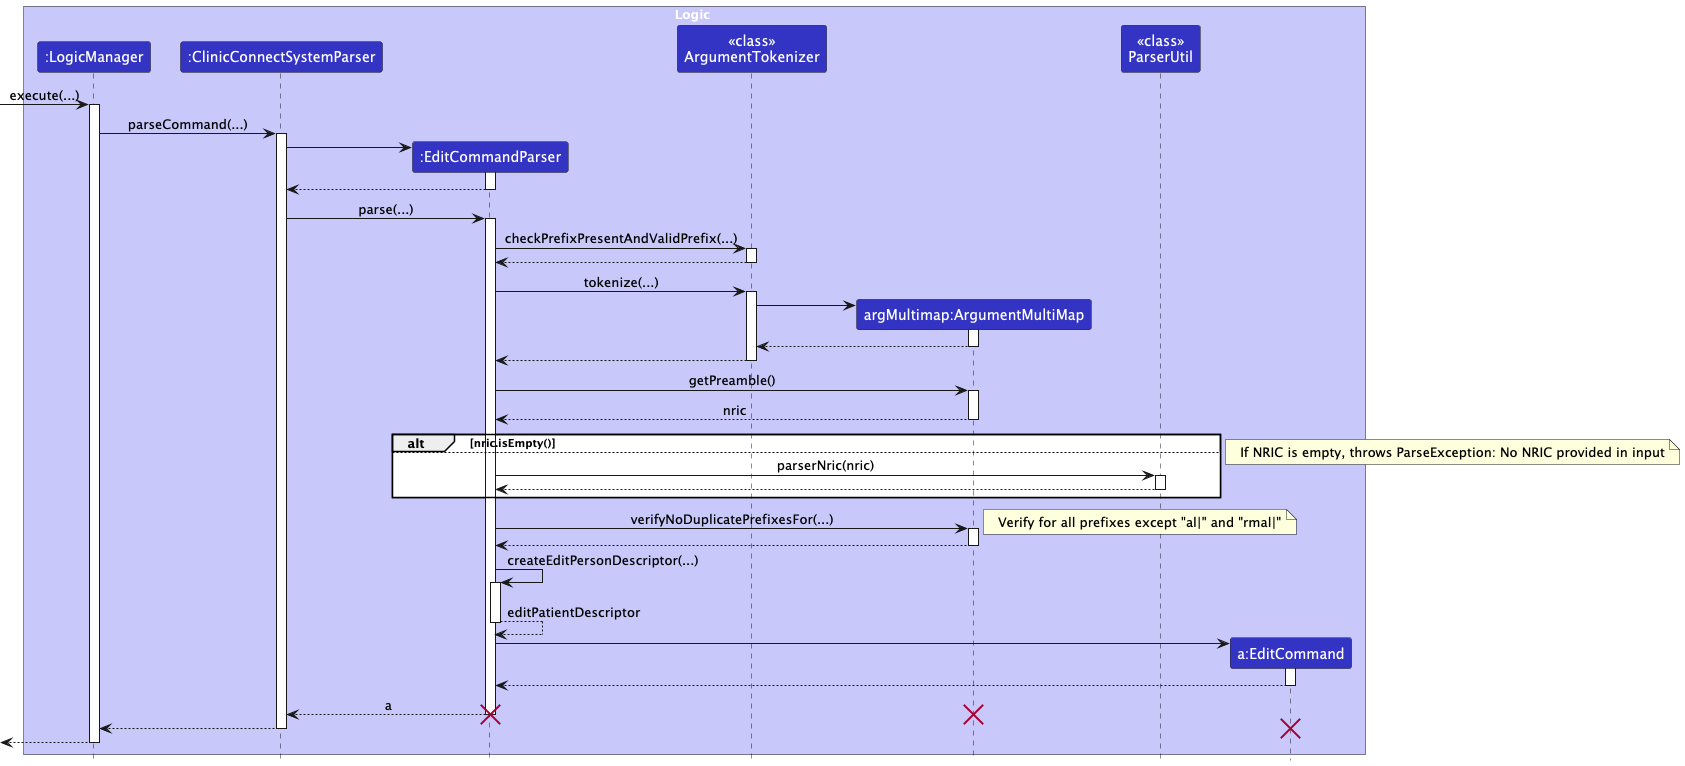

The diagram above was rendered by PlantUML. Its source (embedded in the PNG):
@startuml
!include style.puml
skinparam ArrowFontStyle plain

box Logic LOGIC_COLOR_T1
participant ":LogicManager" as LogicManager LOGIC_COLOR
participant ":ClinicConnectSystemParser" as ClinicConnectSystemParser LOGIC_COLOR
participant ":EditCommandParser" as EditCommandParser LOGIC_COLOR
participant "<<class>>\nArgumentTokenizer" as ArgumentTokenizer LOGIC_COLOR
participant "argMultimap:ArgumentMultiMap" as ArgumentMultiMap LOGIC_COLOR
participant "<<class>>\nParserUtil" as ParserUtil LOGIC_COLOR
participant "a:EditCommand" as EditCommand LOGIC_COLOR
end box

[-> LogicManager : execute(...)
activate LogicManager

LogicManager -> ClinicConnectSystemParser : parseCommand(...)
activate ClinicConnectSystemParser

create EditCommandParser
ClinicConnectSystemParser -> EditCommandParser
activate EditCommandParser

EditCommandParser --> ClinicConnectSystemParser
deactivate EditCommandParser

ClinicConnectSystemParser -> EditCommandParser : parse(...)
activate EditCommandParser

EditCommandParser -> ArgumentTokenizer : checkPrefixPresentAndValidPrefix(...)
activate ArgumentTokenizer

ArgumentTokenizer --> EditCommandParser
deactivate ArgumentTokenizer

EditCommandParser -> ArgumentTokenizer : tokenize(...)
activate ArgumentTokenizer

create ArgumentMultiMap
ArgumentTokenizer -> ArgumentMultiMap
activate ArgumentMultiMap

ArgumentMultiMap --> ArgumentTokenizer
deactivate ArgumentMultiMap

ArgumentTokenizer --> EditCommandParser
deactivate ArgumentTokenizer

EditCommandParser -> ArgumentMultiMap : getPreamble()
activate ArgumentMultiMap

ArgumentMultiMap --> EditCommandParser : nric
deactivate ArgumentMultiMap

alt nric.isEmpty()
else
    EditCommandParser -> ParserUtil : parserNric(nric)
    activate ParserUtil
    ParserUtil --> EditCommandParser
    deactivate ParserUtil
end
note left:If NRIC is empty, throws ParseException: No NRIC provided in input

EditCommandParser -> ArgumentMultiMap : verifyNoDuplicatePrefixesFor(...)
note right: Verify for all prefixes except "al|" and "rmal|"
activate ArgumentMultiMap

ArgumentMultiMap --> EditCommandParser
deactivate ArgumentMultiMap

EditCommandParser -> EditCommandParser : createEditPersonDescriptor(...)
activate EditCommandParser

EditCommandParser --> EditCommandParser : editPatientDescriptor
deactivate EditCommandParser

create EditCommand
EditCommandParser -> EditCommand
activate EditCommand

EditCommand --> EditCommandParser
deactivate EditCommand

EditCommandParser --> ClinicConnectSystemParser : a
deactivate EditCommandParser
destroy EditCommandParser
destroy ArgumentMultiMap

ClinicConnectSystemParser --> LogicManager
deactivate ClinicConnectSystemParser

destroy EditCommand
[<--LogicManager
deactivate LogicManager
@enduml